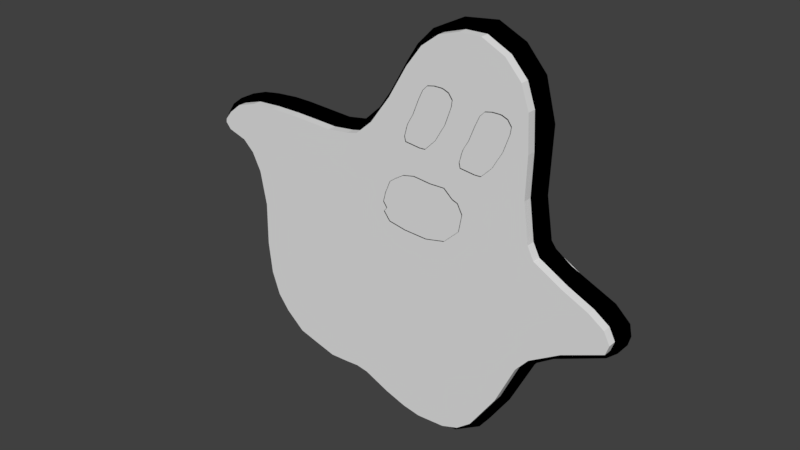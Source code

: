 # Source: ghost.blend  (saved by Blender 2.79.0; exported with 4.5.12 LTS)
import bpy
from mathutils import Matrix  # noqa: F401  (used for matrix-valued properties, if any)

bpy.ops.wm.read_factory_settings(use_empty=True)
scene = bpy.context.scene
scene.name = 'Scene'

# ---- collections
col_collection_1 = bpy.data.collections.new('Collection 1'); scene.collection.children.link(col_collection_1)

# ---- materials (node trees are filled in below, after node groups)
mat_material_009 = bpy.data.materials.new('Material.009')
mat_material_009.alpha_threshold = 0.0
mat_material_009.use_transparent_shadow = False
mat_material_009.diffuse_color = (0.0, 0.0, 0.0, 1.0)
mat_material_009.roughness = 0.5
mat_material_008 = bpy.data.materials.new('Material.008')
mat_material_008.alpha_threshold = 0.0
mat_material_008.use_transparent_shadow = False
mat_material_008.roughness = 0.5
mat_material_005 = bpy.data.materials.new('Material.005')
mat_material_005.alpha_threshold = 0.0
mat_material_005.use_transparent_shadow = False
mat_material_005.diffuse_color = (0.0, 0.0, 0.0, 1.0)
mat_material_005.roughness = 0.5

# ---- material node trees

# ---- world
world_world = bpy.data.worlds.new('World'); scene.world = world_world
world_world.color = (0.05088, 0.05088, 0.05088)
world_world.use_sun_shadow = False
world_world.sun_shadow_jitter_overblur = 0.0
world_world.cycles.sampling_method = 'MANUAL'

# ---- meshes
me_cube_009 = bpy.data.meshes.new('Cube.009')
me_cube_009.from_pydata([(1.0, 1.0, 1.0), (0.6752, 1.0, 1.081), (0.7933, 1.0, 1.377), (0.8893, 1.0, 1.583), (0.9926, 1.0, 1.687), (1.133, 1.0, 1.716), (1.288, 1.0, 1.716), (1.332, 1.0, 1.709), (1.443, 1.0, 1.664), (1.524, 1.0, 1.554), (1.502, 1.0, 1.413), (1.377, 1.0, 1.066), (1.177, 1.0, 0.7268), (0.9557, 1.0, 0.5054), (0.8302, 1.0, 0.498), (0.6383, 1.0, 0.5201), (0.5128, 1.0, 0.5349), (0.4906, 1.0, 0.6309), (0.4906, 1.0, 0.6383), (0.5201, 1.0, 0.7416), (0.5349, 1.0, 0.8081), (0.5644, 1.0, 0.8893), (2.211, 1.0, 0.8302), (1.886, 1.0, 0.9114), (2.004, 1.0, 1.207), (2.1, 1.0, 1.413), (2.203, 1.0, 1.517), (2.344, 1.0, 1.546), (2.499, 1.0, 1.546), (2.543, 1.0, 1.539), (2.654, 1.0, 1.495), (2.735, 1.0, 1.384), (2.713, 1.0, 1.244), (2.587, 1.0, 0.8966), (2.388, 1.0, 0.557), (2.166, 1.0, 0.3356), (2.041, 1.0, 0.3282), (1.849, 1.0, 0.3503), (1.723, 1.0, 0.3651), (1.701, 1.0, 0.4611), (1.701, 1.0, 0.4685), (1.731, 1.0, 0.5718), (1.746, 1.0, 0.6383), (1.775, 1.0, 0.7195), (0.7047, 1.0, -0.08523), (1.074, 1.0, -0.1221), (1.384, 1.0, -0.1148), (1.568, 1.0, -0.2772), (1.687, 1.0, -0.3215), (1.79, 1.0, -0.5134), (1.723, 1.0, -0.8678), (1.406, 1.0, -1.163), (0.9926, 1.0, -1.252), (0.5054, 1.0, -1.23), (0.1362, 1.0, -1.163), (0.003361, 1.0, -0.9933), (0.0698, 1.0, -0.9121), (-0.0114, 1.0, -0.8013), (0.04027, 1.0, -0.602), (0.151, 1.0, -0.3436), (0.2839, 1.0, -0.2476), (0.4611, 1.0, -0.1369), (1.0, 1.877, 1.0), (0.6752, 1.877, 1.081), (0.7933, 1.877, 1.377), (0.8893, 1.877, 1.583), (0.9926, 1.877, 1.687), (1.133, 1.877, 1.716), (1.288, 1.877, 1.716), (1.332, 1.877, 1.709), (1.443, 1.877, 1.664), (1.524, 1.877, 1.554), (1.502, 1.877, 1.413), (1.377, 1.877, 1.066), (1.177, 1.877, 0.7268), (0.9557, 1.877, 0.5054), (0.8302, 1.877, 0.498), (0.6383, 1.877, 0.5201), (0.5128, 1.877, 0.5349), (0.4906, 1.877, 0.6309), (0.4906, 1.877, 0.6383), (0.5201, 1.877, 0.7416), (0.5349, 1.877, 0.8081), (0.5644, 1.877, 0.8893), (2.211, 1.877, 0.8302), (1.886, 1.877, 0.9114), (2.004, 1.877, 1.207), (2.1, 1.877, 1.413), (2.203, 1.877, 1.517), (2.344, 1.877, 1.546), (2.499, 1.877, 1.546), (2.543, 1.877, 1.539), (2.654, 1.877, 1.495), (2.735, 1.877, 1.384), (2.713, 1.877, 1.244), (2.587, 1.877, 0.8966), (2.388, 1.877, 0.557), (2.166, 1.877, 0.3356), (2.041, 1.877, 0.3282), (1.849, 1.877, 0.3503), (1.723, 1.877, 0.3651), (1.701, 1.877, 0.4611), (1.701, 1.877, 0.4685), (1.731, 1.877, 0.5718), (1.746, 1.877, 0.6383), (1.775, 1.877, 0.7195), (0.7047, 1.877, -0.08523), (1.074, 1.877, -0.1221), (1.384, 1.877, -0.1148), (1.568, 1.877, -0.2772), (1.687, 1.877, -0.3215), (1.79, 1.877, -0.5134), (1.723, 1.877, -0.8678), (1.406, 1.877, -1.163), (0.9926, 1.877, -1.252), (0.5054, 1.877, -1.23), (0.1362, 1.877, -1.163), (0.003361, 1.877, -0.9933), (0.0698, 1.877, -0.9121), (-0.0114, 1.877, -0.8013), (0.04027, 1.877, -0.602), (0.151, 1.877, -0.3436), (0.2839, 1.877, -0.2476), (0.4611, 1.877, -0.1369)], [(0, 62), (22, 84)], [(3, 4, 66, 65), (57, 58, 120, 119), (31, 32, 94, 93), (4, 5, 67, 66), (58, 59, 121, 120), (32, 33, 95, 94), (5, 6, 68, 67), (59, 60, 122, 121), (33, 34, 96, 95), (6, 7, 69, 68), (60, 61, 123, 122), (34, 35, 97, 96), (7, 8, 70, 69), (44, 61, 123, 106), (35, 36, 98, 97), (8, 9, 71, 70), (36, 37, 99, 98), (9, 10, 72, 71), (37, 38, 100, 99), (10, 11, 73, 72), (38, 39, 101, 100), (11, 12, 74, 73), (39, 40, 102, 101), (12, 13, 75, 74), (40, 41, 103, 102), (13, 14, 76, 75), (41, 42, 104, 103), (14, 15, 77, 76), (42, 43, 105, 104), (15, 16, 78, 77), (23, 43, 105, 85), (16, 17, 79, 78), (44, 45, 107, 106), (17, 18, 80, 79), (45, 46, 108, 107), (18, 19, 81, 80), (46, 47, 109, 108), (19, 20, 82, 81), (47, 48, 110, 109), (20, 21, 83, 82), (48, 49, 111, 110), (1, 21, 83, 63), (49, 50, 112, 111), (23, 24, 86, 85), (50, 51, 113, 112), (24, 25, 87, 86), (51, 52, 114, 113), (25, 26, 88, 87), (52, 53, 115, 114), (26, 27, 89, 88), (53, 54, 116, 115), (27, 28, 90, 89), (54, 55, 117, 116), (28, 29, 91, 90), (1, 2, 64, 63), (55, 56, 118, 117), (29, 30, 92, 91), (2, 3, 65, 64), (56, 57, 119, 118), (30, 31, 93, 92), (63, 64, 65, 66, 67, 68, 69, 70, 71, 72, 73, 74, 75, 76, 77, 78, 79, 80, 81, 82, 83), (85, 86, 87, 88, 89, 90, 91, 92, 93, 94, 95, 96, 97, 98, 99, 100, 101, 102, 103, 104, 105), (106, 107, 108, 109, 110, 111, 112, 113, 114, 115, 116, 117, 118, 119, 120, 121, 122, 123)])
me_cube_009.materials.append(mat_material_009)
me_cube_009.use_remesh_preserve_volume = False
me_cube_009.use_remesh_preserve_attributes = False
me_cube_009.use_mirror_vertex_groups = False
me_cube_009.update()
me_cube_008 = bpy.data.meshes.new('Cube.008')
me_cube_008.from_pydata([], [], [])
me_cube_008.use_remesh_preserve_volume = False
me_cube_008.use_remesh_preserve_attributes = False
me_cube_008.use_mirror_vertex_groups = False
me_cube_008.update()
me_cube_007 = bpy.data.meshes.new('Cube.007')
me_cube_007.from_pydata([(-1.0, 1.0, 2.308), (-0.4758, 1.0, 2.285), (-0.02551, 1.0, 2.337), (0.2181, 1.0, 2.389), (0.5799, 1.0, 2.706), (1.008, 1.0, 3.282), (1.399, 1.0, 3.939), (1.724, 1.0, 4.367), (2.079, 1.0, 4.633), (2.514, 1.0, 4.766), (2.95, 1.0, 4.773), (3.43, 1.0, 4.537), (3.762, 1.0, 4.175), (3.924, 1.0, 3.718), (3.961, 1.0, 2.994), (3.939, 1.0, 2.153), (4.05, 1.0, 1.363), (4.183, 1.0, 1.104), (4.773, 1.0, 0.772), (5.312, 1.0, 0.521), (5.622, 1.0, 0.3069), (5.748, 1.0, 0.06331), (5.681, 1.0, -0.136), (4.84, 1.0, -0.4978), (4.205, 1.0, -0.889), (3.939, 1.0, -1.199), (3.533, 1.0, -2.063), (2.994, 1.0, -2.853), (2.691, 1.0, -3.096), (2.337, 1.0, -3.222), (1.739, 1.0, -3.259), (1.362, 1.0, -3.192), (0.9195, 1.0, -3.045), (0.3805, 1.0, -2.808), (0.1295, 1.0, -2.764), (-0.1805, 1.0, -2.786), (-0.5718, 1.0, -2.801), (-1.0, 1.0, -2.683), (-1.436, 1.0, -2.557), (-1.834, 1.0, -2.211), (-2.07, 1.0, -1.9), (-2.24, 1.0, -1.421), (-2.314, 1.0, -0.7488), (-2.299, 1.0, 0.1445), (-2.432, 1.0, 0.8532), (-2.622, 1.0, 1.227), (-2.853, 1.0, 1.443), (-3.247, 1.0, 1.566), (-3.355, 1.0, 1.694), (-3.345, 1.0, 1.771), (-3.196, 1.0, 1.955), (-2.94, 1.0, 2.161), (-2.504, 1.0, 2.294), (-1.976, 1.0, 2.325), (-1.432, 1.0, 2.325), (-1.0, 1.643, 2.308), (-0.4758, 1.643, 2.285), (-0.02551, 1.643, 2.337), (0.2181, 1.643, 2.389), (0.5799, 1.643, 2.706), (1.008, 1.643, 3.282), (1.399, 1.643, 3.939), (1.724, 1.643, 4.367), (2.079, 1.643, 4.633), (2.514, 1.643, 4.766), (2.95, 1.643, 4.773), (3.43, 1.643, 4.537), (3.762, 1.643, 4.175), (3.924, 1.643, 3.718), (3.961, 1.643, 2.994), (3.939, 1.643, 2.153), (4.05, 1.643, 1.363), (4.183, 1.643, 1.104), (4.773, 1.643, 0.772), (5.312, 1.643, 0.521), (5.622, 1.643, 0.3069), (5.748, 1.643, 0.06331), (5.681, 1.643, -0.136), (4.84, 1.643, -0.4978), (4.205, 1.643, -0.889), (3.939, 1.643, -1.199), (3.533, 1.643, -2.063), (2.994, 1.643, -2.853), (2.691, 1.643, -3.096), (2.337, 1.643, -3.222), (1.739, 1.643, -3.259), (1.362, 1.643, -3.192), (0.9195, 1.643, -3.045), (0.3805, 1.643, -2.808), (0.1295, 1.643, -2.764), (-0.1805, 1.643, -2.786), (-0.5718, 1.643, -2.801), (-1.0, 1.643, -2.683), (-1.436, 1.643, -2.557), (-1.834, 1.643, -2.211), (-2.07, 1.643, -1.9), (-2.24, 1.643, -1.421), (-2.314, 1.643, -0.7488), (-2.299, 1.643, 0.1445), (-2.432, 1.643, 0.8532), (-2.622, 1.643, 1.227), (-2.853, 1.643, 1.443), (-3.247, 1.643, 1.566), (-3.355, 1.643, 1.694), (-3.345, 1.643, 1.771), (-3.196, 1.643, 1.955), (-2.94, 1.643, 2.161), (-2.504, 1.643, 2.294), (-1.976, 1.643, 2.325), (-1.432, 1.643, 2.325)], [], [(1, 0, 54, 53, 52, 51, 50, 49, 48, 47, 46, 45, 44, 43, 42, 41, 40, 39, 38, 37, 36, 35, 34, 33, 32, 31, 30, 29, 28, 27, 26, 25, 24, 23, 22, 21, 20, 19, 18, 17, 16, 15, 14, 13, 12, 11, 10, 9, 8, 7, 6, 5, 4, 3, 2), (56, 57, 58, 59, 60, 61, 62, 63, 64, 65, 66, 67, 68, 69, 70, 71, 72, 73, 74, 75, 76, 77, 78, 79, 80, 81, 82, 83, 84, 85, 86, 87, 88, 89, 90, 91, 92, 93, 94, 95, 96, 97, 98, 99, 100, 101, 102, 103, 104, 105, 106, 107, 108, 109, 55), (53, 108, 107, 52), (27, 82, 81, 26), (1, 56, 55, 0), (54, 109, 108, 53), (28, 83, 82, 27), (2, 57, 56, 1), (0, 55, 109, 54), (29, 84, 83, 28), (3, 58, 57, 2), (30, 85, 84, 29), (4, 59, 58, 3), (31, 86, 85, 30), (5, 60, 59, 4), (32, 87, 86, 31), (6, 61, 60, 5), (33, 88, 87, 32), (7, 62, 61, 6), (34, 89, 88, 33), (8, 63, 62, 7), (35, 90, 89, 34), (9, 64, 63, 8), (36, 91, 90, 35), (10, 65, 64, 9), (37, 92, 91, 36), (11, 66, 65, 10), (38, 93, 92, 37), (12, 67, 66, 11), (39, 94, 93, 38), (13, 68, 67, 12), (40, 95, 94, 39), (14, 69, 68, 13), (41, 96, 95, 40), (15, 70, 69, 14), (42, 97, 96, 41), (16, 71, 70, 15), (43, 98, 97, 42), (17, 72, 71, 16), (44, 99, 98, 43), (18, 73, 72, 17), (45, 100, 99, 44), (19, 74, 73, 18), (46, 101, 100, 45), (20, 75, 74, 19), (47, 102, 101, 46), (21, 76, 75, 20), (48, 103, 102, 47), (22, 77, 76, 21), (49, 104, 103, 48), (23, 78, 77, 22), (50, 105, 104, 49), (24, 79, 78, 23), (51, 106, 105, 50), (25, 80, 79, 24), (52, 107, 106, 51), (26, 81, 80, 25)])
me_cube_007.materials.append(mat_material_008)
me_cube_007.use_remesh_preserve_volume = False
me_cube_007.use_remesh_preserve_attributes = False
me_cube_007.use_mirror_vertex_groups = False
me_cube_007.update()
me_cube_006 = bpy.data.meshes.new('Cube.006')
me_cube_006.from_pydata([], [], [])
me_cube_006.use_remesh_preserve_volume = False
me_cube_006.use_remesh_preserve_attributes = False
me_cube_006.use_mirror_vertex_groups = False
me_cube_006.update()
me_plane_001 = bpy.data.meshes.new('Plane.001')
me_plane_001.from_pydata([(-2.753, -1.0, -0.2658), (-1.711, -1.0, -0.3189), (-1.318, -1.0, -0.2551), (-1.116, -1.0, -0.1807), (-0.6606, -1.0, 0.2396), (-0.4158, -1.0, 0.5857), (-0.02768, -1.0, 1.246), (0.1973, -1.0, 1.594), (0.5286, -1.0, 1.931), (0.9365, -1.0, 2.131), (1.629, -1.0, 2.21), (2.19, -1.0, 1.95), (2.6, -1.0, 1.488), (2.813, -1.0, 0.692), (2.766, -1.0, -0.6035), (2.9, -1.0, -1.414), (2.999, -1.0, -1.543), (3.332, -1.0, -1.766), (4.222, -1.0, -2.161), (4.519, -1.0, -2.436), (4.564, -1.0, -2.668), (4.512, -1.0, -2.863), (4.311, -1.0, -3.041), (3.303, -1.0, -3.489), (2.952, -1.0, -3.729), (2.724, -1.0, -4.033), (2.23, -1.0, -5.034), (1.785, -1.0, -5.692), (1.216, -1.0, -6.043), (0.5781, -1.0, -6.085), (-0.181, -1.0, -5.981), (-0.9845, -1.0, -5.65), (-1.15, -1.0, -5.625), (-1.407, -1.0, -5.63), (-1.689, -1.0, -5.655), (-2.681, -1.0, -5.474), (-3.153, -1.0, -5.17), (-3.603, -1.0, -4.49), (-3.697, -1.0, -4.208), (-3.746, -1.0, -3.672), (-3.731, -1.0, -2.621), (-3.756, -1.0, -2.27), (-3.865, -1.0, -1.872), (-4.043, -1.0, -1.558), (-4.297, -1.0, -1.355), (-4.666, -1.0, -1.244), (-4.792, -1.0, -1.036), (-4.785, -1.0, -0.9224), (-4.607, -1.0, -0.6678), (-4.362, -1.0, -0.4848), (-3.998, -1.0, -0.3612), (-3.618, -1.0, -0.3019), (-3.14, -1.0, -0.2648), (-2.753, -0.6693, -0.2658), (-1.711, -0.6693, -0.3189), (-1.318, -0.6693, -0.2551), (-1.116, -0.6693, -0.1807), (-0.6606, -0.6693, 0.2396), (-0.4158, -0.6693, 0.5857), (-0.02768, -0.6693, 1.246), (0.1973, -0.6693, 1.594), (0.5286, -0.6693, 1.931), (0.9365, -0.6693, 2.131), (1.629, -0.6693, 2.21), (2.19, -0.6693, 1.95), (2.6, -0.6693, 1.488), (2.813, -0.6693, 0.692), (2.766, -0.6693, -0.6035), (2.9, -0.6693, -1.414), (2.999, -0.6693, -1.543), (3.332, -0.6693, -1.766), (4.222, -0.6693, -2.161), (4.519, -0.6693, -2.436), (4.564, -0.6693, -2.668), (4.512, -0.6693, -2.863), (4.311, -0.6693, -3.041), (3.303, -0.6693, -3.489), (2.952, -0.6693, -3.729), (2.724, -0.6693, -4.033), (2.23, -0.6693, -5.034), (1.785, -0.6693, -5.692), (1.216, -0.6693, -6.043), (0.5781, -0.6693, -6.085), (-0.181, -0.6693, -5.981), (-0.9845, -0.6693, -5.65), (-1.15, -0.6693, -5.625), (-1.407, -0.6693, -5.63), (-1.689, -0.6693, -5.655), (-2.681, -0.6693, -5.474), (-3.153, -0.6693, -5.17), (-3.603, -0.6693, -4.49), (-3.697, -0.6693, -4.208), (-3.746, -0.6693, -3.672), (-3.731, -0.6693, -2.621), (-3.756, -0.6693, -2.27), (-3.865, -0.6693, -1.872), (-4.043, -0.6693, -1.558), (-4.297, -0.6693, -1.355), (-4.666, -0.6693, -1.244), (-4.792, -0.6693, -1.036), (-4.785, -0.6693, -0.9224), (-4.607, -0.6693, -0.6678), (-4.362, -0.6693, -0.4848), (-3.998, -0.6693, -0.3612), (-3.618, -0.6693, -0.3019), (-3.14, -0.6693, -0.2648)], [], [(1, 0, 52, 51, 50, 49, 48, 47, 46, 45, 44, 43, 42, 41, 40, 39, 38, 37, 36, 35, 34, 33, 32, 31, 30, 29, 28, 27, 26, 25, 24, 23, 22, 21, 20, 19, 18, 17, 16, 15, 14, 13, 12, 11, 10, 9, 8, 7, 6, 5, 4, 3, 2), (54, 55, 56, 57, 58, 59, 60, 61, 62, 63, 64, 65, 66, 67, 68, 69, 70, 71, 72, 73, 74, 75, 76, 77, 78, 79, 80, 81, 82, 83, 84, 85, 86, 87, 88, 89, 90, 91, 92, 93, 94, 95, 96, 97, 98, 99, 100, 101, 102, 103, 104, 105, 53), (0, 53, 105, 52), (27, 80, 79, 26), (1, 54, 53, 0), (28, 81, 80, 27), (2, 55, 54, 1), (29, 82, 81, 28), (3, 56, 55, 2), (30, 83, 82, 29), (4, 57, 56, 3), (31, 84, 83, 30), (5, 58, 57, 4), (32, 85, 84, 31), (6, 59, 58, 5), (33, 86, 85, 32), (7, 60, 59, 6), (34, 87, 86, 33), (8, 61, 60, 7), (35, 88, 87, 34), (9, 62, 61, 8), (36, 89, 88, 35), (10, 63, 62, 9), (37, 90, 89, 36), (11, 64, 63, 10), (38, 91, 90, 37), (12, 65, 64, 11), (39, 92, 91, 38), (13, 66, 65, 12), (40, 93, 92, 39), (14, 67, 66, 13), (41, 94, 93, 40), (15, 68, 67, 14), (42, 95, 94, 41), (16, 69, 68, 15), (43, 96, 95, 42), (17, 70, 69, 16), (44, 97, 96, 43), (18, 71, 70, 17), (45, 98, 97, 44), (19, 72, 71, 18), (46, 99, 98, 45), (20, 73, 72, 19), (47, 100, 99, 46), (21, 74, 73, 20), (48, 101, 100, 47), (22, 75, 74, 21), (49, 102, 101, 48), (23, 76, 75, 22), (50, 103, 102, 49), (24, 77, 76, 23), (51, 104, 103, 50), (25, 78, 77, 24), (52, 105, 104, 51), (26, 79, 78, 25)])
_uv = me_plane_001.uv_layers.new(name='UVMap')
_uv.uv.foreach_set('vector', [0.0, 0.0, 0.0, 0.0, 0.0, 0.0, 0.0, 0.0, 0.0, 0.0, 0.0, 0.0, 0.0, 0.0, 0.0, 0.0, 0.0, 0.0, 0.0, 0.0, 0.0, 0.0, 0.0, 0.0, 0.0, 0.0, 0.0, 0.0, 0.0, 0.0, 0.0, 0.0, 0.0, 0.0, 0.0, 0.0, 0.0, 0.0, 0.0, 0.0, 0.0, 0.0, 0.0, 0.0, 0.0, 0.0, 0.0, 0.0, 0.0, 0.0, 0.0, 0.0, 0.0, 0.0, 0.0, 0.0, 0.0, 0.0, 0.0, 0.0, 0.0, 0.0, 0.0, 0.0, 0.0, 0.0, 0.0, 0.0, 0.0, 0.0, 0.0, 0.0, 0.0, 0.0, 0.0, 0.0, 0.0, 0.0, 0.0, 0.0, 0.0, 0.0, 0.0, 0.0, 0.0, 0.0, 0.0, 0.0, 0.0, 0.0, 0.0, 0.0, 0.0, 0.0, 0.0, 0.0, 0.0, 0.0, 0.0, 0.0, 0.0, 0.0, 0.0, 0.0, 0.0, 0.0, 0.5, 1.0, 0.4409, 0.9965, 0.3826, 0.986, 0.3259, 0.9687, 0.2717, 0.9448, 0.2207, 0.9147, 0.1736, 0.8788, 0.1311, 0.8375, 0.09376, 0.7915, 0.06213, 0.7414, 0.03666, 0.6879, 0.01768, 0.6318, 0.00548, 0.5738, 0.0002196, 0.5148, 0.001975, 0.4556, 0.01072, 0.397, 0.02634, 0.3399, 0.0486, 0.285, 0.0772, 0.2331, 0.1117, 0.185, 0.1517, 0.1412, 0.1966, 0.1026, 0.2457, 0.06948, 0.2984, 0.04243, 0.354, 0.0218, 0.4116, 0.007885, 0.4704, 0.0008782, 0.5296, 0.0008781, 0.5884, 0.007885, 0.646, 0.0218, 0.7016, 0.04243, 0.7543, 0.06948, 0.8034, 0.1026, 0.8483, 0.1412, 0.8883, 0.185, 0.9228, 0.2331, 0.9514, 0.285, 0.9737, 0.3399, 0.9893, 0.397, 0.998, 0.4556, 0.9998, 0.5148, 0.9945, 0.5738, 0.9823, 0.6318, 0.9633, 0.6879, 0.9379, 0.7414, 0.9062, 0.7915, 0.8689, 0.8375, 0.8264, 0.8788, 0.7793, 0.9147, 0.7283, 0.9448, 0.6741, 0.9687, 0.6174, 0.986, 0.5591, 0.9965, 0.0, 0.0, 0.0, 0.0, 0.0, 0.0, 0.0, 0.0, 0.0, 0.0, 0.0, 0.0, 0.0, 0.0, 0.0, 0.0, 0.0, 0.0, 0.0, 0.0, 0.0, 0.0, 0.0, 0.0, 0.0, 0.0, 0.0, 0.0, 0.0, 0.0, 0.0, 0.0, 0.0, 0.0, 0.0, 0.0, 0.0, 0.0, 0.0, 0.0, 0.0, 0.0, 0.0, 0.0, 0.0, 0.0, 0.0, 0.0, 0.0, 0.0, 0.0, 0.0, 0.0, 0.0, 0.0, 0.0, 0.0, 0.0, 0.0, 0.0, 0.0, 0.0, 0.0, 0.0, 0.0, 0.0, 0.0, 0.0, 0.0, 0.0, 0.0, 0.0, 0.0, 0.0, 0.0, 0.0, 0.0, 0.0, 0.0, 0.0, 0.0, 0.0, 0.0, 0.0, 0.0, 0.0, 0.0, 0.0, 0.0, 0.0, 0.0, 0.0, 0.0, 0.0, 0.0, 0.0, 0.0, 0.0, 0.0, 0.0, 0.0, 0.0, 0.0, 0.0, 0.0, 0.0, 0.0, 0.0, 0.0, 0.0, 0.0, 0.0, 0.0, 0.0, 0.0, 0.0, 0.0, 0.0, 0.0, 0.0, 0.0, 0.0, 0.0, 0.0, 0.0, 0.0, 0.0, 0.0, 0.0, 0.0, 0.0, 0.0, 0.0, 0.0, 0.0, 0.0, 0.0, 0.0, 0.0, 0.0, 0.0, 0.0, 0.0, 0.0, 0.0, 0.0, 0.0, 0.0, 0.0, 0.0, 0.0, 0.0, 0.0, 0.0, 0.0, 0.0, 0.0, 0.0, 0.0, 0.0, 0.0, 0.0, 0.0, 0.0, 0.0, 0.0, 0.0, 0.0, 0.0, 0.0, 0.0, 0.0, 0.0, 0.0, 0.0, 0.0, 0.0, 0.0, 0.0, 0.0, 0.0, 0.0, 0.0, 0.0, 0.0, 0.0, 0.0, 0.0, 0.0, 0.0, 0.0, 0.0, 0.0, 0.0, 0.0, 0.0, 0.0, 0.0, 0.0, 0.0, 0.0, 0.0, 0.0, 0.0, 0.0, 0.0, 0.0, 0.0, 0.0, 0.0, 0.0, 0.0, 0.0, 0.0, 0.0, 0.0, 0.0, 0.0, 0.0, 0.0, 0.0, 0.0, 0.0, 0.0, 0.0, 0.0, 0.0, 0.0, 0.0, 0.0, 0.0, 0.0, 0.0, 0.0, 0.0, 0.0, 0.0, 0.0, 0.0, 0.0, 0.0, 0.0, 0.0, 0.0, 0.0, 0.0, 0.0, 0.0, 0.0, 0.0, 0.0, 0.0, 0.0, 0.0, 0.0, 0.0, 0.0, 0.0, 0.0, 0.0, 0.0, 0.0, 0.0, 0.0, 0.0, 0.0, 0.0, 0.0, 0.0, 0.0, 0.0, 0.0, 0.0, 0.0, 0.0, 0.0, 0.0, 0.0, 0.0, 0.0, 0.0, 0.0, 0.0, 0.0, 0.0, 0.0, 0.0, 0.0, 0.0, 0.0, 0.0, 0.0, 0.0, 0.0, 0.0, 0.0, 0.0, 0.0, 0.0, 0.0, 0.0, 0.0, 0.0, 0.0, 0.0, 0.0, 0.0, 0.0, 0.0, 0.0, 0.0, 0.0, 0.0, 0.0, 0.0, 0.0, 0.0, 0.0, 0.0, 0.0, 0.0, 0.0, 0.0, 0.0, 0.0, 0.0, 0.0, 0.0, 0.0, 0.0, 0.0, 0.0, 0.0, 0.0, 0.0, 0.0, 0.0, 0.0, 0.0, 0.0, 0.0, 0.0, 0.0, 0.0, 0.0, 0.0, 0.0, 0.0, 0.0, 0.0, 0.0, 0.0, 0.0, 0.0, 0.0, 0.0, 0.0, 0.0, 0.0, 0.0, 0.0, 0.0, 0.0, 0.0, 0.0, 0.0, 0.0, 0.0, 0.0, 0.0, 0.0, 0.0, 0.0, 0.0, 0.0, 0.0, 0.0, 0.0, 0.0, 0.0, 0.0, 0.0, 0.0, 0.0, 0.0, 0.0, 0.0, 0.0, 0.0, 0.0, 0.0, 0.0, 0.0, 0.0, 0.0, 0.0, 0.0, 0.0, 0.0, 0.0, 0.0, 0.0, 0.0, 0.0, 0.0, 0.0, 0.0, 0.0, 0.0, 0.0, 0.0, 0.0, 0.0, 0.0, 0.0, 0.0, 0.0, 0.0, 0.0, 0.0, 0.0, 0.0, 0.0, 0.0])
me_plane_001.materials.append(mat_material_005)
me_plane_001.use_remesh_preserve_volume = False
me_plane_001.use_remesh_preserve_attributes = False
me_plane_001.use_mirror_vertex_groups = False
me_plane_001.update()
me_plane = bpy.data.meshes.new('Plane')
me_plane.from_pydata([], [], [])
me_plane.use_remesh_preserve_volume = False
me_plane.use_remesh_preserve_attributes = False
me_plane.use_mirror_vertex_groups = False
me_plane.update()

# ---- objects
ob_cube_003 = bpy.data.objects.new('Cube.003', me_cube_009)
ob_cube_002 = bpy.data.objects.new('Cube.002', me_cube_008)
ob_cube_001 = bpy.data.objects.new('Cube.001', me_cube_007)
ob_cube = bpy.data.objects.new('Cube', me_cube_006)
ob_plane_001 = bpy.data.objects.new('Plane.001', me_plane_001)
ob_plane = bpy.data.objects.new('Plane', me_plane)

# ---- transforms, parenting, visibility, modifiers, constraints
ob_cube_003.location = (-0.4493, -2.268, 1.159)
ob_cube_003.lineart.crease_threshold = 0.0
ob_cube_002.location = (-0.4493, -2.268, 1.159)
ob_cube_002.lineart.crease_threshold = 0.0
ob_cube_001.location = (-1.332, -2.252, -0.8526)
ob_cube_001.lineart.crease_threshold = 0.0
ob_cube.location = (-1.332, -2.252, -0.8526)
ob_cube.lineart.crease_threshold = 0.0
ob_plane_001.location = (-0.02463, -0.07303, 1.869)
ob_plane_001.lineart.crease_threshold = 0.0
ob_plane.location = (-0.02463, -0.07303, 1.869)
ob_plane.lineart.crease_threshold = 0.0

# ---- collection membership
col_collection_1.objects.link(ob_cube_003)
col_collection_1.objects.link(ob_cube_002)
col_collection_1.objects.link(ob_cube_001)
col_collection_1.objects.link(ob_cube)
col_collection_1.objects.link(ob_plane_001)
col_collection_1.objects.link(ob_plane)

# ---- scene / render settings (as saved in the file)
scene.frame_start = 1; scene.frame_end = 250; scene.frame_set(1)
scene.render.engine = 'BLENDER_EEVEE_NEXT'
scene.render.resolution_percentage = 50
scene.render.dither_intensity = 0.0
scene.cycles.use_denoising = False
scene.cycles.samples = 128
scene.cycles.sampling_pattern = 'TABULATED_SOBOL'
scene.cycles.use_adaptive_sampling = False
scene.cycles.use_light_tree = False
scene.cycles.blur_glossy = 0.0
scene.cycles.sample_clamp_indirect = 0.0
scene.view_settings.view_transform = 'Standard'
bpy.context.view_layer.update()

# ---- added for rendering (the .blend has no active camera and no usable light): camera, sun
cam_auto = bpy.data.cameras.new('AutoCamera')
cam_auto.lens = 50.0
cam_auto.sensor_width = 36.0
cam_auto.clip_end = 1000.0
ob_auto_camera = bpy.data.objects.new('AutoCamera', cam_auto)
scene.collection.objects.link(ob_auto_camera)
ob_auto_camera.location = (11.6063, -15.2647, 9.32771)
ob_auto_camera.rotation_euler = (1.09748, -7.21219e-08, 0.694738)
scene.camera = ob_auto_camera
light_auto_sun = bpy.data.lights.new('AutoSun', 'SUN')
light_auto_sun.energy = 3.0
light_auto_sun.angle = 0.0523599
ob_auto_sun = bpy.data.objects.new('AutoSun', light_auto_sun)
scene.collection.objects.link(ob_auto_sun)
ob_auto_sun.rotation_euler = (0.872665, 0.174533, 0.523599)
bpy.context.view_layer.update()
